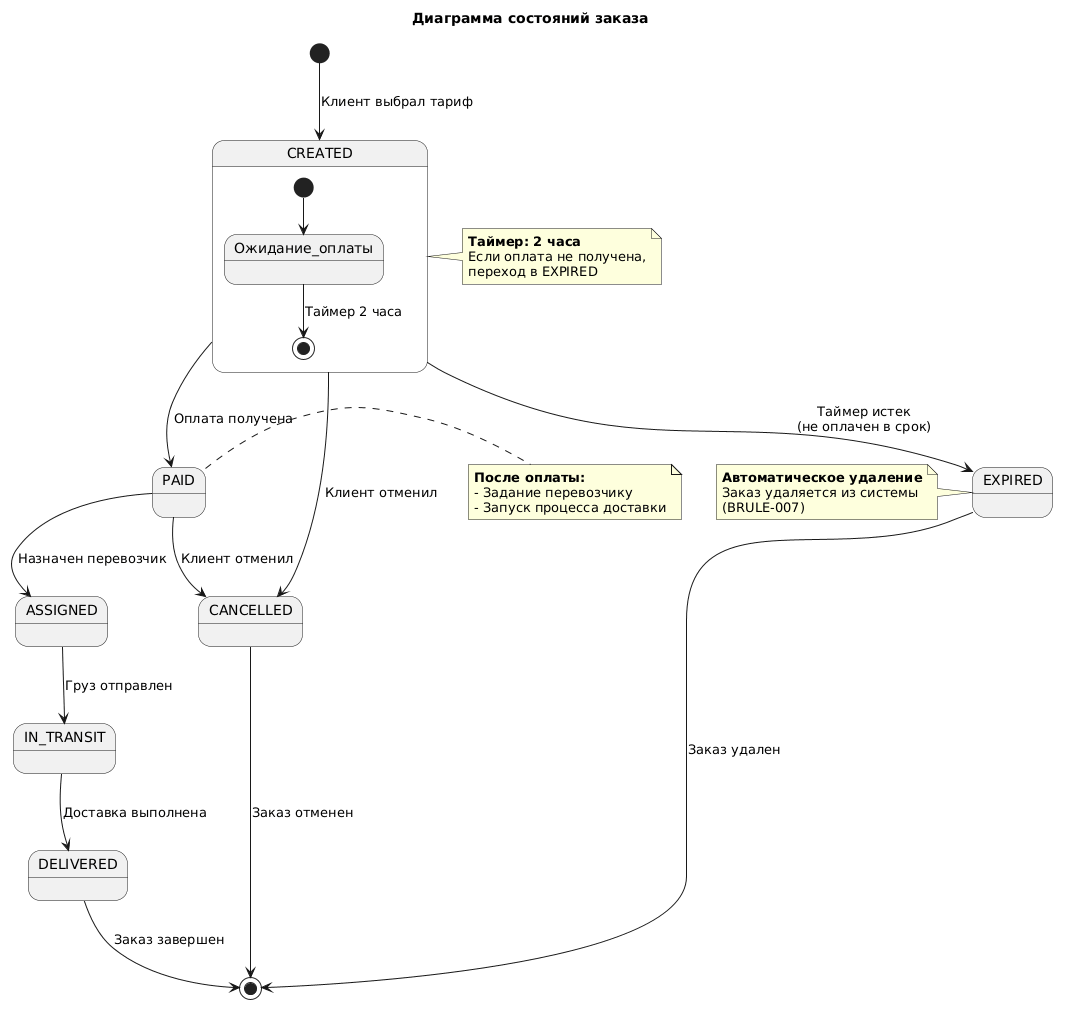

The diagram above was rendered by PlantUML. Its source (embedded in the PNG):
@startuml
title Диаграмма состояний заказа

' ============================================
' НАЧАЛЬНОЕ СОСТОЯНИЕ
' ============================================
[*] --> CREATED : Клиент выбрал тариф

' ============================================
' СОСТОЯНИЯ И ПЕРЕХОДЫ
' ============================================

state CREATED {
    [*] --> Ожидание_оплаты
    Ожидание_оплаты --> [*] : Таймер 2 часа
}

CREATED --> PAID : Оплата получена
CREATED --> EXPIRED : Таймер истек\n(не оплачен в срок)
CREATED --> CANCELLED : Клиент отменил

PAID --> ASSIGNED : Назначен перевозчик
PAID --> CANCELLED : Клиент отменил

ASSIGNED --> IN_TRANSIT : Груз отправлен

IN_TRANSIT --> DELIVERED : Доставка выполнена

' ============================================
' ФИНАЛЬНЫЕ СОСТОЯНИЯ
' ============================================
DELIVERED --> [*] : Заказ завершен
EXPIRED --> [*] : Заказ удален
CANCELLED --> [*] : Заказ отменен

' ============================================
' ПРИМЕЧАНИЯ
' ============================================
note right of CREATED
  **Таймер: 2 часа**
  Если оплата не получена,
  переход в EXPIRED
end note

note right of PAID
  **После оплаты:**
  - Задание перевозчику
  - Запуск процесса доставки
end note

note left of EXPIRED
  **Автоматическое удаление**
  Заказ удаляется из системы
  (BRULE-007)
end note
@enduml